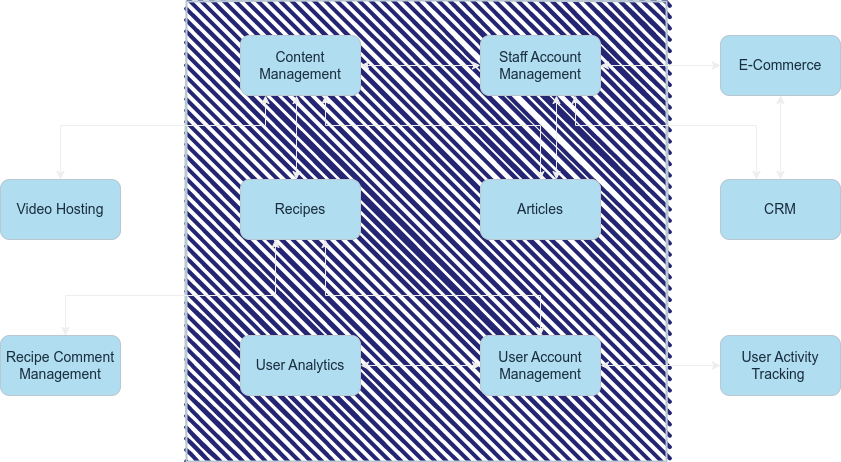

The diagram above was exported from draw.io. Its source (the exported page's mxGraphModel, read from the mxfile embedded in the PNG):
<mxGraphModel dx="1634" dy="946" grid="1" gridSize="10" guides="1" tooltips="1" connect="1" arrows="1" fold="1" page="1" pageScale="1" pageWidth="1169" pageHeight="827" math="0" shadow="0">
  <root>
    <mxCell id="0" />
    <mxCell id="1" parent="0" />
    <mxCell id="B3R7VcyzqsVAlEcKtG-D-31" value="" style="rounded=0;whiteSpace=wrap;html=1;strokeWidth=2;fillWeight=4;hachureGap=8;hachureAngle=45;fillColor=#242673;sketch=1;strokeColor=#BAC8D3;fontColor=#182E3E;" parent="1" vertex="1">
      <mxGeometry x="350" y="190" width="480" height="460" as="geometry" />
    </mxCell>
    <mxCell id="Hs_e1OaHUOtkIHH0T9ou-1" value="Video Hosting" style="rounded=1;whiteSpace=wrap;html=1;labelBackgroundColor=none;fillColor=#B1DDF0;strokeColor=#BAC8D3;fontColor=#182E3E;fontSize=14;" parent="1" vertex="1">
      <mxGeometry x="164" y="368" width="120" height="60" as="geometry" />
    </mxCell>
    <mxCell id="B3R7VcyzqsVAlEcKtG-D-9" style="edgeStyle=orthogonalEdgeStyle;rounded=0;orthogonalLoop=1;jettySize=auto;html=1;strokeColor=#EEEEEE;fontColor=#FFFFFF;startArrow=classic;startFill=1;fontSize=14;" parent="1" source="Hs_e1OaHUOtkIHH0T9ou-2" target="Hs_e1OaHUOtkIHH0T9ou-9" edge="1">
      <mxGeometry relative="1" as="geometry">
        <Array as="points">
          <mxPoint x="489" y="314" />
          <mxPoint x="704" y="314" />
        </Array>
      </mxGeometry>
    </mxCell>
    <mxCell id="B3R7VcyzqsVAlEcKtG-D-10" style="edgeStyle=orthogonalEdgeStyle;rounded=0;orthogonalLoop=1;jettySize=auto;html=1;strokeColor=#EEEEEE;fontColor=#FFFFFF;startArrow=classic;startFill=1;fontSize=14;" parent="1" source="Hs_e1OaHUOtkIHH0T9ou-2" target="Hs_e1OaHUOtkIHH0T9ou-8" edge="1">
      <mxGeometry relative="1" as="geometry">
        <Array as="points">
          <mxPoint x="460" y="320" />
          <mxPoint x="460" y="320" />
        </Array>
      </mxGeometry>
    </mxCell>
    <mxCell id="B3R7VcyzqsVAlEcKtG-D-11" style="edgeStyle=orthogonalEdgeStyle;rounded=0;orthogonalLoop=1;jettySize=auto;html=1;strokeColor=#EEEEEE;fontColor=#FFFFFF;startArrow=classic;startFill=1;fontSize=14;" parent="1" source="Hs_e1OaHUOtkIHH0T9ou-2" target="Hs_e1OaHUOtkIHH0T9ou-1" edge="1">
      <mxGeometry relative="1" as="geometry">
        <Array as="points">
          <mxPoint x="429" y="314" />
          <mxPoint x="224" y="314" />
        </Array>
      </mxGeometry>
    </mxCell>
    <mxCell id="Hs_e1OaHUOtkIHH0T9ou-2" value="Content Management" style="rounded=1;whiteSpace=wrap;html=1;labelBackgroundColor=none;fillColor=#B1DDF0;strokeColor=#BAC8D3;fontColor=#182E3E;fontSize=14;" parent="1" vertex="1">
      <mxGeometry x="404" y="224" width="120" height="60" as="geometry" />
    </mxCell>
    <mxCell id="B3R7VcyzqsVAlEcKtG-D-14" style="edgeStyle=orthogonalEdgeStyle;rounded=0;orthogonalLoop=1;jettySize=auto;html=1;strokeColor=#EEEEEE;fontColor=#FFFFFF;startArrow=classic;startFill=1;fontSize=14;" parent="1" source="Hs_e1OaHUOtkIHH0T9ou-4" target="Hs_e1OaHUOtkIHH0T9ou-2" edge="1">
      <mxGeometry relative="1" as="geometry" />
    </mxCell>
    <mxCell id="B3R7VcyzqsVAlEcKtG-D-20" style="edgeStyle=orthogonalEdgeStyle;rounded=0;orthogonalLoop=1;jettySize=auto;html=1;strokeColor=#EEEEEE;fontColor=#FFFFFF;startArrow=classic;startFill=1;fontSize=14;" parent="1" source="Hs_e1OaHUOtkIHH0T9ou-4" target="Hs_e1OaHUOtkIHH0T9ou-9" edge="1">
      <mxGeometry relative="1" as="geometry">
        <Array as="points">
          <mxPoint x="720" y="330" />
          <mxPoint x="720" y="330" />
        </Array>
      </mxGeometry>
    </mxCell>
    <mxCell id="B3R7VcyzqsVAlEcKtG-D-21" style="edgeStyle=orthogonalEdgeStyle;rounded=0;orthogonalLoop=1;jettySize=auto;html=1;strokeColor=#EEEEEE;fontColor=#FFFFFF;startArrow=classic;startFill=1;fontSize=14;" parent="1" source="Hs_e1OaHUOtkIHH0T9ou-4" target="Hs_e1OaHUOtkIHH0T9ou-7" edge="1">
      <mxGeometry relative="1" as="geometry">
        <Array as="points">
          <mxPoint x="809" y="254" />
          <mxPoint x="809" y="254" />
        </Array>
      </mxGeometry>
    </mxCell>
    <mxCell id="Hs_e1OaHUOtkIHH0T9ou-4" value="Staff Account Management" style="rounded=1;whiteSpace=wrap;html=1;labelBackgroundColor=none;fillColor=#B1DDF0;strokeColor=#BAC8D3;fontColor=#182E3E;fontSize=14;" parent="1" vertex="1">
      <mxGeometry x="644" y="224" width="120" height="60" as="geometry" />
    </mxCell>
    <mxCell id="B3R7VcyzqsVAlEcKtG-D-19" style="edgeStyle=orthogonalEdgeStyle;rounded=0;orthogonalLoop=1;jettySize=auto;html=1;strokeColor=#EEEEEE;fontColor=#FFFFFF;startArrow=classic;startFill=1;fontSize=14;" parent="1" source="Hs_e1OaHUOtkIHH0T9ou-6" target="Hs_e1OaHUOtkIHH0T9ou-8" edge="1">
      <mxGeometry relative="1" as="geometry">
        <Array as="points">
          <mxPoint x="704" y="484" />
          <mxPoint x="489" y="484" />
        </Array>
      </mxGeometry>
    </mxCell>
    <mxCell id="Hs_e1OaHUOtkIHH0T9ou-6" value="User Account Management" style="rounded=1;whiteSpace=wrap;html=1;labelBackgroundColor=none;fillColor=#B1DDF0;strokeColor=#BAC8D3;fontColor=#182E3E;fontSize=14;" parent="1" vertex="1">
      <mxGeometry x="644" y="524" width="120" height="60" as="geometry" />
    </mxCell>
    <mxCell id="Hs_e1OaHUOtkIHH0T9ou-7" value="E-Commerce" style="rounded=1;whiteSpace=wrap;html=1;labelBackgroundColor=none;fillColor=#B1DDF0;strokeColor=#BAC8D3;fontColor=#182E3E;fontSize=14;" parent="1" vertex="1">
      <mxGeometry x="884" y="224" width="120" height="60" as="geometry" />
    </mxCell>
    <mxCell id="Hs_e1OaHUOtkIHH0T9ou-8" value="Recipes" style="rounded=1;whiteSpace=wrap;html=1;labelBackgroundColor=none;fillColor=#B1DDF0;strokeColor=#BAC8D3;fontColor=#182E3E;fontSize=14;" parent="1" vertex="1">
      <mxGeometry x="404" y="368" width="120" height="60" as="geometry" />
    </mxCell>
    <mxCell id="Hs_e1OaHUOtkIHH0T9ou-9" value="Articles" style="rounded=1;whiteSpace=wrap;html=1;labelBackgroundColor=none;fillColor=#B1DDF0;strokeColor=#BAC8D3;fontColor=#182E3E;fontSize=14;" parent="1" vertex="1">
      <mxGeometry x="644" y="368" width="120" height="60" as="geometry" />
    </mxCell>
    <mxCell id="B3R7VcyzqsVAlEcKtG-D-8" style="edgeStyle=orthogonalEdgeStyle;rounded=0;orthogonalLoop=1;jettySize=auto;html=1;strokeColor=#EEEEEE;fontColor=#FFFFFF;startArrow=classic;startFill=1;fontSize=14;" parent="1" source="Hs_e1OaHUOtkIHH0T9ou-11" target="Hs_e1OaHUOtkIHH0T9ou-8" edge="1">
      <mxGeometry relative="1" as="geometry">
        <Array as="points">
          <mxPoint x="229" y="484" />
          <mxPoint x="439" y="484" />
        </Array>
      </mxGeometry>
    </mxCell>
    <mxCell id="Hs_e1OaHUOtkIHH0T9ou-11" value="Recipe Comment&lt;br style=&quot;font-size: 14px;&quot;&gt;Management" style="rounded=1;whiteSpace=wrap;html=1;labelBackgroundColor=none;fillColor=#B1DDF0;strokeColor=#BAC8D3;fontColor=#182E3E;fontSize=14;" parent="1" vertex="1">
      <mxGeometry x="164" y="524" width="120" height="60" as="geometry" />
    </mxCell>
    <mxCell id="B3R7VcyzqsVAlEcKtG-D-25" style="edgeStyle=orthogonalEdgeStyle;rounded=0;orthogonalLoop=1;jettySize=auto;html=1;strokeColor=#EEEEEE;fontColor=#FFFFFF;startArrow=classic;startFill=1;fontSize=14;" parent="1" source="Hs_e1OaHUOtkIHH0T9ou-12" target="Hs_e1OaHUOtkIHH0T9ou-6" edge="1">
      <mxGeometry relative="1" as="geometry" />
    </mxCell>
    <mxCell id="Hs_e1OaHUOtkIHH0T9ou-12" value="User Analytics" style="rounded=1;whiteSpace=wrap;html=1;labelBackgroundColor=none;fillColor=#B1DDF0;strokeColor=#BAC8D3;fontColor=#182E3E;fontSize=14;" parent="1" vertex="1">
      <mxGeometry x="404" y="524" width="120" height="60" as="geometry" />
    </mxCell>
    <mxCell id="B3R7VcyzqsVAlEcKtG-D-24" value="" style="edgeStyle=orthogonalEdgeStyle;rounded=0;orthogonalLoop=1;jettySize=auto;html=1;strokeColor=#EEEEEE;fontColor=#FFFFFF;startArrow=classic;startFill=1;fontSize=14;" parent="1" source="Hs_e1OaHUOtkIHH0T9ou-14" target="Hs_e1OaHUOtkIHH0T9ou-6" edge="1">
      <mxGeometry relative="1" as="geometry" />
    </mxCell>
    <mxCell id="Hs_e1OaHUOtkIHH0T9ou-14" value="User Activity Tracking&amp;nbsp;" style="rounded=1;whiteSpace=wrap;html=1;labelBackgroundColor=none;fillColor=#B1DDF0;strokeColor=#BAC8D3;fontColor=#182E3E;fontSize=14;" parent="1" vertex="1">
      <mxGeometry x="884" y="524" width="120" height="60" as="geometry" />
    </mxCell>
    <mxCell id="B3R7VcyzqsVAlEcKtG-D-15" style="edgeStyle=orthogonalEdgeStyle;rounded=0;orthogonalLoop=1;jettySize=auto;html=1;strokeColor=#EEEEEE;fontColor=#FFFFFF;startArrow=classic;startFill=1;fontSize=14;" parent="1" source="Hs_e1OaHUOtkIHH0T9ou-15" target="Hs_e1OaHUOtkIHH0T9ou-4" edge="1">
      <mxGeometry relative="1" as="geometry">
        <Array as="points">
          <mxPoint x="920" y="314" />
          <mxPoint x="739" y="314" />
        </Array>
      </mxGeometry>
    </mxCell>
    <mxCell id="B3R7VcyzqsVAlEcKtG-D-26" value="" style="edgeStyle=orthogonalEdgeStyle;rounded=0;orthogonalLoop=1;jettySize=auto;html=1;strokeColor=#EEEEEE;fontColor=#FFFFFF;startArrow=classic;startFill=1;fontSize=14;" parent="1" source="Hs_e1OaHUOtkIHH0T9ou-15" target="Hs_e1OaHUOtkIHH0T9ou-7" edge="1">
      <mxGeometry relative="1" as="geometry" />
    </mxCell>
    <mxCell id="Hs_e1OaHUOtkIHH0T9ou-15" value="CRM" style="rounded=1;whiteSpace=wrap;html=1;labelBackgroundColor=none;fillColor=#B1DDF0;strokeColor=#BAC8D3;fontColor=#182E3E;fontSize=14;" parent="1" vertex="1">
      <mxGeometry x="884" y="368" width="120" height="60" as="geometry" />
    </mxCell>
  </root>
</mxGraphModel>